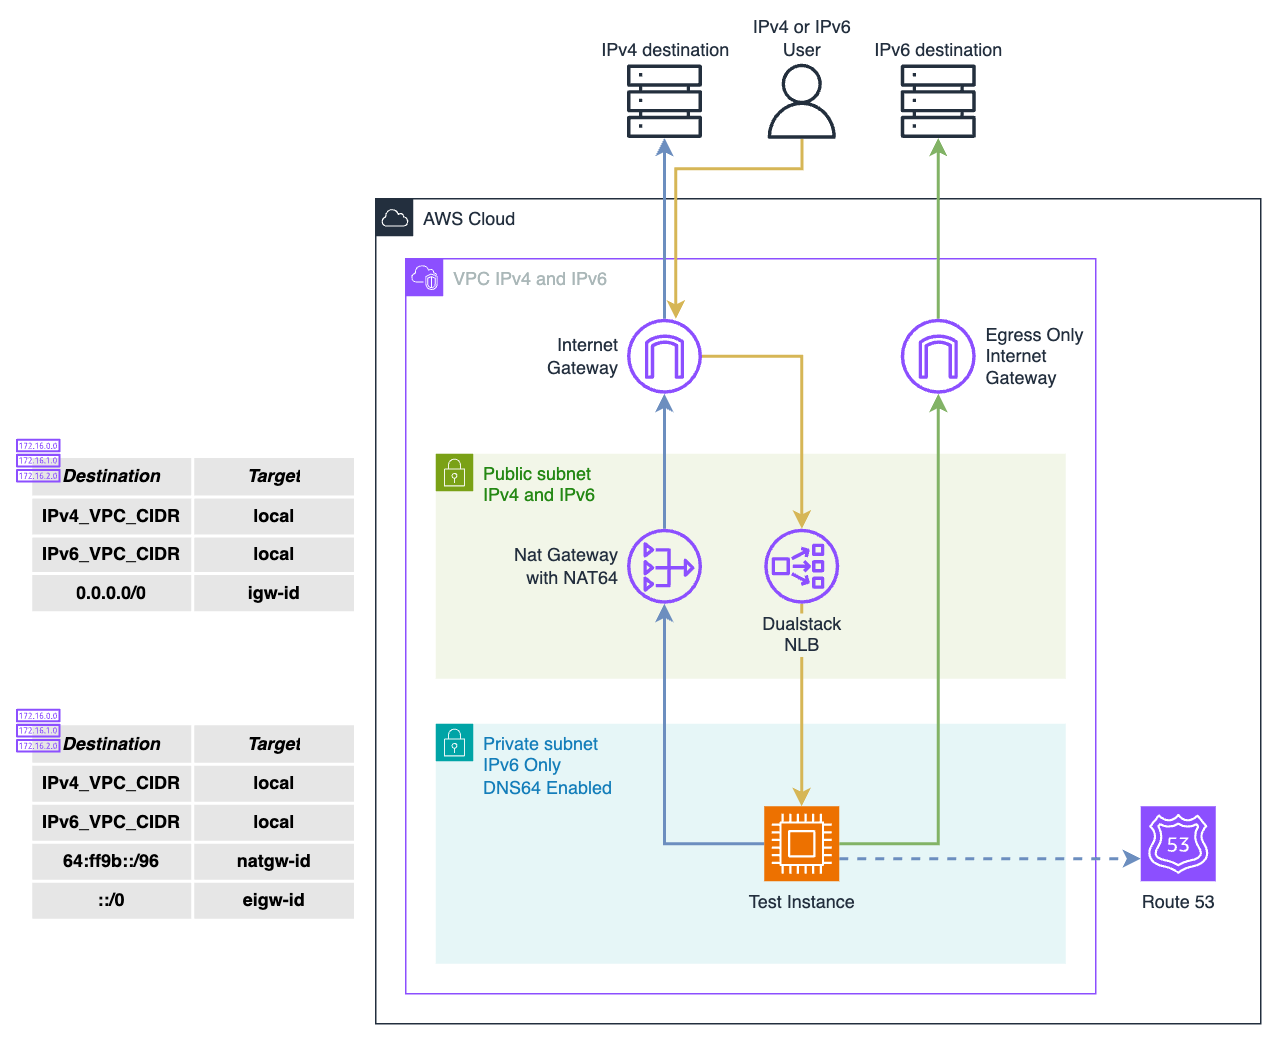

The diagram above was exported from draw.io. Its source (the exported page's mxGraphModel, read from the mxfile embedded in the PNG):
<mxGraphModel dx="1818" dy="1070" grid="1" gridSize="10" guides="1" tooltips="1" connect="1" arrows="1" fold="1" page="1" pageScale="1" pageWidth="1654" pageHeight="1169" math="0" shadow="0">
  <root>
    <mxCell id="0" />
    <mxCell id="1" parent="0" />
    <mxCell id="hLDXt5IsSRsv2jl94Uzd-1" value="Private subnet&lt;div&gt;&lt;span style=&quot;&quot;&gt;IPv6 Only&lt;/span&gt;&lt;div&gt;&lt;span style=&quot;&quot;&gt;DNS64 Enabled&lt;/span&gt;&lt;/div&gt;&lt;/div&gt;" style="points=[[0,0],[0.25,0],[0.5,0],[0.75,0],[1,0],[1,0.25],[1,0.5],[1,0.75],[1,1],[0.75,1],[0.5,1],[0.25,1],[0,1],[0,0.75],[0,0.5],[0,0.25]];outlineConnect=0;gradientColor=none;html=1;whiteSpace=wrap;fontSize=12;fontStyle=0;container=0;pointerEvents=0;collapsible=0;recursiveResize=0;shape=mxgraph.aws4.group;grIcon=mxgraph.aws4.group_security_group;grStroke=0;strokeColor=#00A4A6;fillColor=#E6F6F7;verticalAlign=top;align=left;spacingLeft=30;fontColor=#147EBA;dashed=0;labelBackgroundColor=none;" parent="1" vertex="1">
      <mxGeometry x="370" y="630" width="420" height="160" as="geometry" />
    </mxCell>
    <mxCell id="hLDXt5IsSRsv2jl94Uzd-2" value="Public subnet&lt;div&gt;IPv4 and IPv6&lt;/div&gt;" style="points=[[0,0],[0.25,0],[0.5,0],[0.75,0],[1,0],[1,0.25],[1,0.5],[1,0.75],[1,1],[0.75,1],[0.5,1],[0.25,1],[0,1],[0,0.75],[0,0.5],[0,0.25]];outlineConnect=0;gradientColor=none;html=1;whiteSpace=wrap;fontSize=12;fontStyle=0;container=0;pointerEvents=0;collapsible=0;recursiveResize=0;shape=mxgraph.aws4.group;grIcon=mxgraph.aws4.group_security_group;grStroke=0;strokeColor=#7AA116;fillColor=#F2F6E8;verticalAlign=top;align=left;spacingLeft=30;fontColor=#248814;dashed=0;" parent="1" vertex="1">
      <mxGeometry x="370" y="450" width="420" height="150" as="geometry" />
    </mxCell>
    <mxCell id="hLDXt5IsSRsv2jl94Uzd-3" value="VPC IPv4 and IPv6" style="points=[[0,0],[0.25,0],[0.5,0],[0.75,0],[1,0],[1,0.25],[1,0.5],[1,0.75],[1,1],[0.75,1],[0.5,1],[0.25,1],[0,1],[0,0.75],[0,0.5],[0,0.25]];outlineConnect=0;gradientColor=none;html=1;whiteSpace=wrap;fontSize=12;fontStyle=0;container=0;pointerEvents=0;collapsible=0;recursiveResize=0;shape=mxgraph.aws4.group;grIcon=mxgraph.aws4.group_vpc2;strokeColor=#8C4FFF;fillColor=none;verticalAlign=top;align=left;spacingLeft=30;fontColor=#AAB7B8;dashed=0;" parent="1" vertex="1">
      <mxGeometry x="350" y="320" width="460" height="490" as="geometry" />
    </mxCell>
    <mxCell id="hLDXt5IsSRsv2jl94Uzd-4" value="AWS Cloud" style="points=[[0,0],[0.25,0],[0.5,0],[0.75,0],[1,0],[1,0.25],[1,0.5],[1,0.75],[1,1],[0.75,1],[0.5,1],[0.25,1],[0,1],[0,0.75],[0,0.5],[0,0.25]];outlineConnect=0;gradientColor=none;html=1;whiteSpace=wrap;fontSize=12;fontStyle=0;container=0;pointerEvents=0;collapsible=0;recursiveResize=0;shape=mxgraph.aws4.group;grIcon=mxgraph.aws4.group_aws_cloud;strokeColor=#232F3E;fillColor=none;verticalAlign=top;align=left;spacingLeft=30;fontColor=#232F3E;dashed=0;" parent="1" vertex="1">
      <mxGeometry x="330" y="280" width="590" height="550" as="geometry" />
    </mxCell>
    <mxCell id="hLDXt5IsSRsv2jl94Uzd-76" style="edgeStyle=orthogonalEdgeStyle;rounded=0;orthogonalLoop=1;jettySize=auto;html=1;fillColor=#fff2cc;strokeColor=#d6b656;strokeWidth=2;" parent="1" source="hLDXt5IsSRsv2jl94Uzd-7" target="GWokjdrAc5tlQeoNdQFL-1" edge="1">
      <mxGeometry relative="1" as="geometry">
        <mxPoint x="614" y="500.00056816890515" as="targetPoint" />
      </mxGeometry>
    </mxCell>
    <mxCell id="hLDXt5IsSRsv2jl94Uzd-80" style="edgeStyle=orthogonalEdgeStyle;rounded=0;orthogonalLoop=1;jettySize=auto;html=1;fillColor=#dae8fc;strokeColor=#6c8ebf;strokeWidth=2;" parent="1" source="hLDXt5IsSRsv2jl94Uzd-7" target="hLDXt5IsSRsv2jl94Uzd-78" edge="1">
      <mxGeometry relative="1" as="geometry" />
    </mxCell>
    <mxCell id="hLDXt5IsSRsv2jl94Uzd-7" value="Internet&lt;div&gt;Gateway&lt;/div&gt;" style="sketch=0;outlineConnect=0;fontColor=#232F3E;gradientColor=none;fillColor=#8C4FFF;strokeColor=none;dashed=0;verticalLabelPosition=middle;verticalAlign=middle;align=right;html=1;fontSize=12;fontStyle=0;aspect=fixed;pointerEvents=1;shape=mxgraph.aws4.internet_gateway;labelBackgroundColor=default;labelPosition=left;spacingRight=5;" parent="1" vertex="1">
      <mxGeometry x="497.5" y="360" width="50" height="50" as="geometry" />
    </mxCell>
    <mxCell id="hLDXt5IsSRsv2jl94Uzd-42" style="edgeStyle=orthogonalEdgeStyle;rounded=0;orthogonalLoop=1;jettySize=auto;html=1;strokeWidth=2;fillColor=#dae8fc;strokeColor=#6c8ebf;" parent="1" source="hLDXt5IsSRsv2jl94Uzd-8" target="hLDXt5IsSRsv2jl94Uzd-7" edge="1">
      <mxGeometry relative="1" as="geometry" />
    </mxCell>
    <mxCell id="hLDXt5IsSRsv2jl94Uzd-8" value="Nat Gateway&lt;div&gt;with NAT64&lt;/div&gt;" style="sketch=0;outlineConnect=0;fontColor=#232F3E;gradientColor=none;fillColor=#8C4FFF;strokeColor=none;dashed=0;verticalLabelPosition=middle;verticalAlign=middle;align=right;html=1;fontSize=12;fontStyle=0;aspect=fixed;pointerEvents=1;shape=mxgraph.aws4.nat_gateway;spacingRight=5;labelPosition=left;" parent="1" vertex="1">
      <mxGeometry x="497.5" y="500" width="50" height="50" as="geometry" />
    </mxCell>
    <mxCell id="hLDXt5IsSRsv2jl94Uzd-9" value="Route 53" style="sketch=0;points=[[0,0,0],[0.25,0,0],[0.5,0,0],[0.75,0,0],[1,0,0],[0,1,0],[0.25,1,0],[0.5,1,0],[0.75,1,0],[1,1,0],[0,0.25,0],[0,0.5,0],[0,0.75,0],[1,0.25,0],[1,0.5,0],[1,0.75,0]];outlineConnect=0;fontColor=#232F3E;fillColor=#8C4FFF;strokeColor=#ffffff;dashed=0;verticalLabelPosition=bottom;verticalAlign=top;align=center;html=1;fontSize=12;fontStyle=0;aspect=fixed;shape=mxgraph.aws4.resourceIcon;resIcon=mxgraph.aws4.route_53;" parent="1" vertex="1">
      <mxGeometry x="840" y="685" width="50" height="50" as="geometry" />
    </mxCell>
    <mxCell id="hLDXt5IsSRsv2jl94Uzd-40" style="edgeStyle=orthogonalEdgeStyle;rounded=0;orthogonalLoop=1;jettySize=auto;html=1;strokeWidth=2;fillColor=#d5e8d4;strokeColor=#82b366;" parent="1" source="hLDXt5IsSRsv2jl94Uzd-21" target="hLDXt5IsSRsv2jl94Uzd-39" edge="1">
      <mxGeometry relative="1" as="geometry">
        <Array as="points">
          <mxPoint x="705" y="710" />
        </Array>
      </mxGeometry>
    </mxCell>
    <mxCell id="hLDXt5IsSRsv2jl94Uzd-41" style="edgeStyle=orthogonalEdgeStyle;rounded=0;orthogonalLoop=1;jettySize=auto;html=1;fillColor=#dae8fc;strokeColor=#6c8ebf;strokeWidth=2;" parent="1" source="hLDXt5IsSRsv2jl94Uzd-21" target="hLDXt5IsSRsv2jl94Uzd-8" edge="1">
      <mxGeometry relative="1" as="geometry" />
    </mxCell>
    <mxCell id="hLDXt5IsSRsv2jl94Uzd-43" style="edgeStyle=orthogonalEdgeStyle;rounded=0;orthogonalLoop=1;jettySize=auto;html=1;fillColor=#dae8fc;strokeColor=#6c8ebf;strokeWidth=2;dashed=1;" parent="1" source="hLDXt5IsSRsv2jl94Uzd-21" target="hLDXt5IsSRsv2jl94Uzd-9" edge="1">
      <mxGeometry relative="1" as="geometry">
        <Array as="points">
          <mxPoint x="690" y="720" />
          <mxPoint x="690" y="720" />
        </Array>
      </mxGeometry>
    </mxCell>
    <mxCell id="hLDXt5IsSRsv2jl94Uzd-21" value="&lt;div&gt;&lt;span style=&quot;background-color: initial;&quot;&gt;Test Instance&lt;/span&gt;&lt;br&gt;&lt;/div&gt;" style="sketch=0;points=[[0,0,0],[0.25,0,0],[0.5,0,0],[0.75,0,0],[1,0,0],[0,1,0],[0.25,1,0],[0.5,1,0],[0.75,1,0],[1,1,0],[0,0.25,0],[0,0.5,0],[0,0.75,0],[1,0.25,0],[1,0.5,0],[1,0.75,0]];outlineConnect=0;fontColor=#232F3E;fillColor=#ED7100;strokeColor=#ffffff;dashed=0;verticalLabelPosition=bottom;verticalAlign=top;align=center;html=1;fontSize=12;fontStyle=0;aspect=fixed;shape=mxgraph.aws4.resourceIcon;resIcon=mxgraph.aws4.compute;" parent="1" vertex="1">
      <mxGeometry x="589" y="685" width="50" height="50" as="geometry" />
    </mxCell>
    <mxCell id="hLDXt5IsSRsv2jl94Uzd-81" style="edgeStyle=orthogonalEdgeStyle;rounded=0;orthogonalLoop=1;jettySize=auto;html=1;fillColor=#d5e8d4;strokeColor=#82b366;strokeWidth=2;" parent="1" source="hLDXt5IsSRsv2jl94Uzd-39" target="hLDXt5IsSRsv2jl94Uzd-79" edge="1">
      <mxGeometry relative="1" as="geometry" />
    </mxCell>
    <mxCell id="hLDXt5IsSRsv2jl94Uzd-39" value="&lt;div&gt;Egress Only&lt;/div&gt;Internet&lt;div&gt;Gateway&lt;/div&gt;" style="sketch=0;outlineConnect=0;fontColor=#232F3E;gradientColor=none;fillColor=#8C4FFF;strokeColor=none;dashed=0;verticalLabelPosition=middle;verticalAlign=middle;align=left;html=1;fontSize=12;fontStyle=0;aspect=fixed;pointerEvents=1;shape=mxgraph.aws4.internet_gateway;labelBackgroundColor=none;labelPosition=right;spacingLeft=5;" parent="1" vertex="1">
      <mxGeometry x="680" y="360" width="50" height="50" as="geometry" />
    </mxCell>
    <mxCell id="hLDXt5IsSRsv2jl94Uzd-44" value="" style="shape=table;startSize=0;container=1;collapsible=0;childLayout=tableLayout;strokeColor=#FFFFFF;fillColor=#E6E6E6;fontStyle=1;strokeWidth=2;" parent="1" vertex="1">
      <mxGeometry x="100" y="451.86" width="216.5" height="104.13999999999987" as="geometry" />
    </mxCell>
    <mxCell id="hLDXt5IsSRsv2jl94Uzd-45" value="" style="shape=tableRow;horizontal=0;startSize=0;swimlaneHead=0;swimlaneBody=0;top=0;left=0;bottom=0;right=0;collapsible=0;dropTarget=0;fillColor=none;points=[[0,0.5],[1,0.5]];portConstraint=eastwest;" parent="hLDXt5IsSRsv2jl94Uzd-44" vertex="1">
      <mxGeometry width="216.5" height="27" as="geometry" />
    </mxCell>
    <mxCell id="hLDXt5IsSRsv2jl94Uzd-46" value="Destination" style="shape=partialRectangle;html=1;whiteSpace=wrap;connectable=0;overflow=hidden;fillColor=none;top=0;left=0;bottom=0;right=0;pointerEvents=1;fontStyle=3" parent="hLDXt5IsSRsv2jl94Uzd-45" vertex="1">
      <mxGeometry width="108" height="27" as="geometry">
        <mxRectangle width="108" height="27" as="alternateBounds" />
      </mxGeometry>
    </mxCell>
    <mxCell id="hLDXt5IsSRsv2jl94Uzd-47" value="Target" style="shape=partialRectangle;html=1;whiteSpace=wrap;connectable=0;overflow=hidden;fillColor=none;top=0;left=0;bottom=0;right=0;pointerEvents=1;fontStyle=3" parent="hLDXt5IsSRsv2jl94Uzd-45" vertex="1">
      <mxGeometry x="108" width="109" height="27" as="geometry">
        <mxRectangle width="109" height="27" as="alternateBounds" />
      </mxGeometry>
    </mxCell>
    <mxCell id="hLDXt5IsSRsv2jl94Uzd-48" value="" style="shape=tableRow;horizontal=0;startSize=0;swimlaneHead=0;swimlaneBody=0;top=0;left=0;bottom=0;right=0;collapsible=0;dropTarget=0;fillColor=none;points=[[0,0.5],[1,0.5]];portConstraint=eastwest;" parent="hLDXt5IsSRsv2jl94Uzd-44" vertex="1">
      <mxGeometry y="27" width="216.5" height="26" as="geometry" />
    </mxCell>
    <mxCell id="hLDXt5IsSRsv2jl94Uzd-49" value="IPv4_VPC_CIDR" style="shape=partialRectangle;html=1;whiteSpace=wrap;connectable=0;overflow=hidden;fillColor=none;top=0;left=0;bottom=0;right=0;pointerEvents=1;fontStyle=1" parent="hLDXt5IsSRsv2jl94Uzd-48" vertex="1">
      <mxGeometry width="108" height="26" as="geometry">
        <mxRectangle width="108" height="26" as="alternateBounds" />
      </mxGeometry>
    </mxCell>
    <mxCell id="hLDXt5IsSRsv2jl94Uzd-50" value="local" style="shape=partialRectangle;html=1;whiteSpace=wrap;connectable=0;overflow=hidden;fillColor=none;top=0;left=0;bottom=0;right=0;pointerEvents=1;fontStyle=1" parent="hLDXt5IsSRsv2jl94Uzd-48" vertex="1">
      <mxGeometry x="108" width="109" height="26" as="geometry">
        <mxRectangle width="109" height="26" as="alternateBounds" />
      </mxGeometry>
    </mxCell>
    <mxCell id="hLDXt5IsSRsv2jl94Uzd-51" style="shape=tableRow;horizontal=0;startSize=0;swimlaneHead=0;swimlaneBody=0;top=0;left=0;bottom=0;right=0;collapsible=0;dropTarget=0;fillColor=none;points=[[0,0.5],[1,0.5]];portConstraint=eastwest;" parent="hLDXt5IsSRsv2jl94Uzd-44" vertex="1">
      <mxGeometry y="53" width="216.5" height="25" as="geometry" />
    </mxCell>
    <mxCell id="hLDXt5IsSRsv2jl94Uzd-52" value="IPv6_VPC_CIDR" style="shape=partialRectangle;html=1;whiteSpace=wrap;connectable=0;overflow=hidden;fillColor=none;top=0;left=0;bottom=0;right=0;pointerEvents=1;fontStyle=1" parent="hLDXt5IsSRsv2jl94Uzd-51" vertex="1">
      <mxGeometry width="108" height="25" as="geometry">
        <mxRectangle width="108" height="25" as="alternateBounds" />
      </mxGeometry>
    </mxCell>
    <mxCell id="hLDXt5IsSRsv2jl94Uzd-53" value="local" style="shape=partialRectangle;html=1;whiteSpace=wrap;connectable=0;overflow=hidden;fillColor=none;top=0;left=0;bottom=0;right=0;pointerEvents=1;fontStyle=1" parent="hLDXt5IsSRsv2jl94Uzd-51" vertex="1">
      <mxGeometry x="108" width="109" height="25" as="geometry">
        <mxRectangle width="109" height="25" as="alternateBounds" />
      </mxGeometry>
    </mxCell>
    <mxCell id="hLDXt5IsSRsv2jl94Uzd-54" style="shape=tableRow;horizontal=0;startSize=0;swimlaneHead=0;swimlaneBody=0;top=0;left=0;bottom=0;right=0;collapsible=0;dropTarget=0;fillColor=none;points=[[0,0.5],[1,0.5]];portConstraint=eastwest;" parent="hLDXt5IsSRsv2jl94Uzd-44" vertex="1">
      <mxGeometry y="78" width="216.5" height="26" as="geometry" />
    </mxCell>
    <mxCell id="hLDXt5IsSRsv2jl94Uzd-55" value="0.0.0.0/0" style="shape=partialRectangle;html=1;whiteSpace=wrap;connectable=0;overflow=hidden;fillColor=none;top=0;left=0;bottom=0;right=0;pointerEvents=1;fontStyle=1" parent="hLDXt5IsSRsv2jl94Uzd-54" vertex="1">
      <mxGeometry width="108" height="26" as="geometry">
        <mxRectangle width="108" height="26" as="alternateBounds" />
      </mxGeometry>
    </mxCell>
    <mxCell id="hLDXt5IsSRsv2jl94Uzd-56" value="igw-id" style="shape=partialRectangle;html=1;whiteSpace=wrap;connectable=0;overflow=hidden;fillColor=none;top=0;left=0;bottom=0;right=0;pointerEvents=1;fontStyle=1" parent="hLDXt5IsSRsv2jl94Uzd-54" vertex="1">
      <mxGeometry x="108" width="109" height="26" as="geometry">
        <mxRectangle width="109" height="26" as="alternateBounds" />
      </mxGeometry>
    </mxCell>
    <mxCell id="hLDXt5IsSRsv2jl94Uzd-57" value="" style="shape=table;startSize=0;container=1;collapsible=0;childLayout=tableLayout;strokeColor=#FFFFFF;fillColor=#E6E6E6;fontStyle=1;strokeWidth=2;" parent="1" vertex="1">
      <mxGeometry x="100" y="630" width="216.5" height="131" as="geometry" />
    </mxCell>
    <mxCell id="hLDXt5IsSRsv2jl94Uzd-58" value="" style="shape=tableRow;horizontal=0;startSize=0;swimlaneHead=0;swimlaneBody=0;top=0;left=0;bottom=0;right=0;collapsible=0;dropTarget=0;fillColor=none;points=[[0,0.5],[1,0.5]];portConstraint=eastwest;" parent="hLDXt5IsSRsv2jl94Uzd-57" vertex="1">
      <mxGeometry width="216.5" height="27" as="geometry" />
    </mxCell>
    <mxCell id="hLDXt5IsSRsv2jl94Uzd-59" value="Destination" style="shape=partialRectangle;html=1;whiteSpace=wrap;connectable=0;overflow=hidden;fillColor=none;top=0;left=0;bottom=0;right=0;pointerEvents=1;fontStyle=3" parent="hLDXt5IsSRsv2jl94Uzd-58" vertex="1">
      <mxGeometry width="108" height="27" as="geometry">
        <mxRectangle width="108" height="27" as="alternateBounds" />
      </mxGeometry>
    </mxCell>
    <mxCell id="hLDXt5IsSRsv2jl94Uzd-60" value="Target" style="shape=partialRectangle;html=1;whiteSpace=wrap;connectable=0;overflow=hidden;fillColor=none;top=0;left=0;bottom=0;right=0;pointerEvents=1;fontStyle=3" parent="hLDXt5IsSRsv2jl94Uzd-58" vertex="1">
      <mxGeometry x="108" width="109" height="27" as="geometry">
        <mxRectangle width="109" height="27" as="alternateBounds" />
      </mxGeometry>
    </mxCell>
    <mxCell id="hLDXt5IsSRsv2jl94Uzd-61" value="" style="shape=tableRow;horizontal=0;startSize=0;swimlaneHead=0;swimlaneBody=0;top=0;left=0;bottom=0;right=0;collapsible=0;dropTarget=0;fillColor=none;points=[[0,0.5],[1,0.5]];portConstraint=eastwest;" parent="hLDXt5IsSRsv2jl94Uzd-57" vertex="1">
      <mxGeometry y="27" width="216.5" height="26" as="geometry" />
    </mxCell>
    <mxCell id="hLDXt5IsSRsv2jl94Uzd-62" value="IPv4_VPC_CIDR" style="shape=partialRectangle;html=1;whiteSpace=wrap;connectable=0;overflow=hidden;fillColor=none;top=0;left=0;bottom=0;right=0;pointerEvents=1;fontStyle=1" parent="hLDXt5IsSRsv2jl94Uzd-61" vertex="1">
      <mxGeometry width="108" height="26" as="geometry">
        <mxRectangle width="108" height="26" as="alternateBounds" />
      </mxGeometry>
    </mxCell>
    <mxCell id="hLDXt5IsSRsv2jl94Uzd-63" value="local" style="shape=partialRectangle;html=1;whiteSpace=wrap;connectable=0;overflow=hidden;fillColor=none;top=0;left=0;bottom=0;right=0;pointerEvents=1;fontStyle=1" parent="hLDXt5IsSRsv2jl94Uzd-61" vertex="1">
      <mxGeometry x="108" width="109" height="26" as="geometry">
        <mxRectangle width="109" height="26" as="alternateBounds" />
      </mxGeometry>
    </mxCell>
    <mxCell id="hLDXt5IsSRsv2jl94Uzd-64" style="shape=tableRow;horizontal=0;startSize=0;swimlaneHead=0;swimlaneBody=0;top=0;left=0;bottom=0;right=0;collapsible=0;dropTarget=0;fillColor=none;points=[[0,0.5],[1,0.5]];portConstraint=eastwest;" parent="hLDXt5IsSRsv2jl94Uzd-57" vertex="1">
      <mxGeometry y="53" width="216.5" height="26" as="geometry" />
    </mxCell>
    <mxCell id="hLDXt5IsSRsv2jl94Uzd-65" value="IPv6_VPC_CIDR" style="shape=partialRectangle;html=1;whiteSpace=wrap;connectable=0;overflow=hidden;fillColor=none;top=0;left=0;bottom=0;right=0;pointerEvents=1;fontStyle=1" parent="hLDXt5IsSRsv2jl94Uzd-64" vertex="1">
      <mxGeometry width="108" height="26" as="geometry">
        <mxRectangle width="108" height="26" as="alternateBounds" />
      </mxGeometry>
    </mxCell>
    <mxCell id="hLDXt5IsSRsv2jl94Uzd-66" value="local" style="shape=partialRectangle;html=1;whiteSpace=wrap;connectable=0;overflow=hidden;fillColor=none;top=0;left=0;bottom=0;right=0;pointerEvents=1;fontStyle=1" parent="hLDXt5IsSRsv2jl94Uzd-64" vertex="1">
      <mxGeometry x="108" width="109" height="26" as="geometry">
        <mxRectangle width="109" height="26" as="alternateBounds" />
      </mxGeometry>
    </mxCell>
    <mxCell id="hLDXt5IsSRsv2jl94Uzd-67" style="shape=tableRow;horizontal=0;startSize=0;swimlaneHead=0;swimlaneBody=0;top=0;left=0;bottom=0;right=0;collapsible=0;dropTarget=0;fillColor=none;points=[[0,0.5],[1,0.5]];portConstraint=eastwest;" parent="hLDXt5IsSRsv2jl94Uzd-57" vertex="1">
      <mxGeometry y="79" width="216.5" height="26" as="geometry" />
    </mxCell>
    <mxCell id="hLDXt5IsSRsv2jl94Uzd-68" value="64:ff9b::/96" style="shape=partialRectangle;html=1;whiteSpace=wrap;connectable=0;overflow=hidden;fillColor=none;top=0;left=0;bottom=0;right=0;pointerEvents=1;fontStyle=1" parent="hLDXt5IsSRsv2jl94Uzd-67" vertex="1">
      <mxGeometry width="108" height="26" as="geometry">
        <mxRectangle width="108" height="26" as="alternateBounds" />
      </mxGeometry>
    </mxCell>
    <mxCell id="hLDXt5IsSRsv2jl94Uzd-69" value="natgw-id" style="shape=partialRectangle;html=1;whiteSpace=wrap;connectable=0;overflow=hidden;fillColor=none;top=0;left=0;bottom=0;right=0;pointerEvents=1;fontStyle=1" parent="hLDXt5IsSRsv2jl94Uzd-67" vertex="1">
      <mxGeometry x="108" width="109" height="26" as="geometry">
        <mxRectangle width="109" height="26" as="alternateBounds" />
      </mxGeometry>
    </mxCell>
    <mxCell id="hLDXt5IsSRsv2jl94Uzd-84" style="shape=tableRow;horizontal=0;startSize=0;swimlaneHead=0;swimlaneBody=0;top=0;left=0;bottom=0;right=0;collapsible=0;dropTarget=0;fillColor=none;points=[[0,0.5],[1,0.5]];portConstraint=eastwest;" parent="hLDXt5IsSRsv2jl94Uzd-57" vertex="1">
      <mxGeometry y="105" width="216.5" height="26" as="geometry" />
    </mxCell>
    <mxCell id="hLDXt5IsSRsv2jl94Uzd-85" value="::/0" style="shape=partialRectangle;html=1;whiteSpace=wrap;connectable=0;overflow=hidden;fillColor=none;top=0;left=0;bottom=0;right=0;pointerEvents=1;fontStyle=1" parent="hLDXt5IsSRsv2jl94Uzd-84" vertex="1">
      <mxGeometry width="108" height="26" as="geometry">
        <mxRectangle width="108" height="26" as="alternateBounds" />
      </mxGeometry>
    </mxCell>
    <mxCell id="hLDXt5IsSRsv2jl94Uzd-86" value="eigw-id" style="shape=partialRectangle;html=1;whiteSpace=wrap;connectable=0;overflow=hidden;fillColor=none;top=0;left=0;bottom=0;right=0;pointerEvents=1;fontStyle=1" parent="hLDXt5IsSRsv2jl94Uzd-84" vertex="1">
      <mxGeometry x="108" width="109" height="26" as="geometry">
        <mxRectangle width="109" height="26" as="alternateBounds" />
      </mxGeometry>
    </mxCell>
    <mxCell id="hLDXt5IsSRsv2jl94Uzd-6" value="" style="sketch=0;outlineConnect=0;fontColor=#232F3E;gradientColor=none;fillColor=#8C4FFF;strokeColor=none;dashed=0;verticalLabelPosition=bottom;verticalAlign=top;align=center;html=1;fontSize=12;fontStyle=0;aspect=fixed;pointerEvents=1;shape=mxgraph.aws4.route_table;" parent="1" vertex="1">
      <mxGeometry x="90" y="440" width="30" height="29.23" as="geometry" />
    </mxCell>
    <mxCell id="hLDXt5IsSRsv2jl94Uzd-70" value="" style="sketch=0;outlineConnect=0;fontColor=#232F3E;gradientColor=none;fillColor=#8C4FFF;strokeColor=none;dashed=0;verticalLabelPosition=bottom;verticalAlign=top;align=center;html=1;fontSize=12;fontStyle=0;aspect=fixed;pointerEvents=1;shape=mxgraph.aws4.route_table;" parent="1" vertex="1">
      <mxGeometry x="90" y="620" width="30" height="29.23" as="geometry" />
    </mxCell>
    <mxCell id="hLDXt5IsSRsv2jl94Uzd-75" style="edgeStyle=orthogonalEdgeStyle;rounded=0;orthogonalLoop=1;jettySize=auto;html=1;fillColor=#fff2cc;strokeColor=#d6b656;strokeWidth=2;" parent="1" source="GWokjdrAc5tlQeoNdQFL-1" target="hLDXt5IsSRsv2jl94Uzd-21" edge="1">
      <mxGeometry relative="1" as="geometry">
        <mxPoint x="614" y="549.9994318310946" as="sourcePoint" />
      </mxGeometry>
    </mxCell>
    <mxCell id="hLDXt5IsSRsv2jl94Uzd-83" style="edgeStyle=orthogonalEdgeStyle;rounded=0;orthogonalLoop=1;jettySize=auto;html=1;fillColor=#fff2cc;strokeColor=#d6b656;strokeWidth=2;" parent="1" source="hLDXt5IsSRsv2jl94Uzd-77" target="hLDXt5IsSRsv2jl94Uzd-7" edge="1">
      <mxGeometry relative="1" as="geometry">
        <Array as="points">
          <mxPoint x="614" y="260" />
          <mxPoint x="530" y="260" />
        </Array>
      </mxGeometry>
    </mxCell>
    <mxCell id="hLDXt5IsSRsv2jl94Uzd-77" value="IPv4 or IPv6&lt;div&gt;User&lt;/div&gt;" style="sketch=0;outlineConnect=0;fontColor=#232F3E;gradientColor=none;fillColor=#232F3D;strokeColor=none;dashed=0;verticalLabelPosition=top;verticalAlign=bottom;align=center;html=1;fontSize=12;fontStyle=0;aspect=fixed;pointerEvents=1;shape=mxgraph.aws4.user;labelPosition=center;" parent="1" vertex="1">
      <mxGeometry x="589" y="190" width="50" height="50" as="geometry" />
    </mxCell>
    <mxCell id="hLDXt5IsSRsv2jl94Uzd-78" value="IPv4 destination" style="sketch=0;outlineConnect=0;fontColor=#232F3E;gradientColor=none;fillColor=#232F3D;strokeColor=none;dashed=0;verticalLabelPosition=top;verticalAlign=bottom;align=center;html=1;fontSize=12;fontStyle=0;aspect=fixed;pointerEvents=1;shape=mxgraph.aws4.servers;labelPosition=center;" parent="1" vertex="1">
      <mxGeometry x="497.5" y="190" width="50" height="50" as="geometry" />
    </mxCell>
    <mxCell id="hLDXt5IsSRsv2jl94Uzd-79" value="IPv6 destination" style="sketch=0;outlineConnect=0;fontColor=#232F3E;gradientColor=none;fillColor=#232F3D;strokeColor=none;dashed=0;verticalLabelPosition=top;verticalAlign=bottom;align=center;html=1;fontSize=12;fontStyle=0;aspect=fixed;pointerEvents=1;shape=mxgraph.aws4.servers;labelPosition=center;" parent="1" vertex="1">
      <mxGeometry x="680" y="190" width="50" height="50" as="geometry" />
    </mxCell>
    <mxCell id="GWokjdrAc5tlQeoNdQFL-1" value="Dualstack&lt;div&gt;NLB&lt;/div&gt;" style="sketch=0;outlineConnect=0;fontColor=#232F3E;gradientColor=none;fillColor=#8C4FFF;strokeColor=none;dashed=0;verticalLabelPosition=bottom;verticalAlign=top;align=center;html=1;fontSize=12;fontStyle=0;aspect=fixed;pointerEvents=1;shape=mxgraph.aws4.network_load_balancer;labelBackgroundColor=#F2F6E8;" parent="1" vertex="1">
      <mxGeometry x="589" y="500" width="50" height="50" as="geometry" />
    </mxCell>
  </root>
</mxGraphModel>